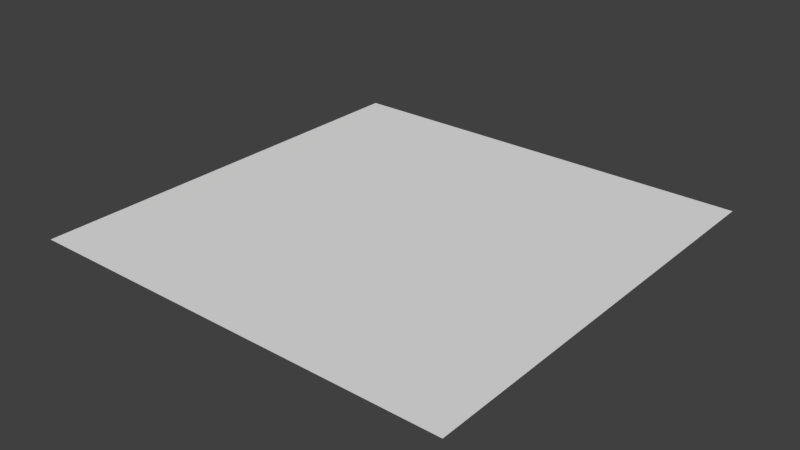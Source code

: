 # Source: plane.blend  (saved by Blender 2.78.0; exported with 4.5.12 LTS)
import bpy
from mathutils import Matrix  # noqa: F401  (used for matrix-valued properties, if any)

bpy.ops.wm.read_factory_settings(use_empty=True)
scene = bpy.context.scene
scene.name = 'Scene'

# ---- collections
col_collection_1 = bpy.data.collections.new('Collection 1'); scene.collection.children.link(col_collection_1)

# ---- materials (node trees are filled in below, after node groups)
mat_material = bpy.data.materials.new('Material')
mat_material.alpha_threshold = 0.0
mat_material.use_transparent_shadow = False
mat_material.roughness = 0.5
mat_material.line_color = (0.0, 0.0, 0.0, 1.0)

# ---- material node trees

# ---- world
world_world = bpy.data.worlds.new('World'); scene.world = world_world
world_world.color = (0.05088, 0.05088, 0.05088)
world_world.use_sun_shadow = False
world_world.sun_shadow_jitter_overblur = 0.0
world_world.cycles.sampling_method = 'MANUAL'

# ---- meshes
me_plane = bpy.data.meshes.new('Plane')
me_plane.from_pydata([(-0.5, 0.5, 0.0), (-0.5, -0.5, 0.0), (0.5, 0.5, 0.0), (0.5, -0.5, 0.0)], [], [(0, 1, 3, 2)])
_uv = me_plane.uv_layers.new(name='UVMap')
_uv.uv.foreach_set('vector', [1.49e-07, 1.0, 0.0, 1.49e-07, 1.0, 0.0, 1.0, 1.0])
me_plane.materials.append(mat_material)
me_plane.use_remesh_preserve_volume = False
me_plane.use_remesh_preserve_attributes = False
me_plane.use_mirror_vertex_groups = False
me_plane.update()

# ---- objects
ob_plane = bpy.data.objects.new('Plane', me_plane)

# ---- transforms, parenting, visibility, modifiers, constraints
ob_plane.location = (0.0, 0.0, 0.0)
ob_plane.lineart.crease_threshold = 0.0

# ---- collection membership
col_collection_1.objects.link(ob_plane)

# ---- scene / render settings (as saved in the file)
scene.frame_start = 1; scene.frame_end = 250; scene.frame_set(1)
scene.render.engine = 'BLENDER_EEVEE_NEXT'
scene.render.resolution_percentage = 50
scene.render.dither_intensity = 0.0
scene.cycles.use_denoising = False
scene.cycles.samples = 128
scene.cycles.sampling_pattern = 'TABULATED_SOBOL'
scene.cycles.light_sampling_threshold = 0.0
scene.cycles.use_adaptive_sampling = False
scene.cycles.use_light_tree = False
scene.cycles.blur_glossy = 0.0
scene.cycles.sample_clamp_indirect = 0.0
scene.view_settings.view_transform = 'Standard'
bpy.context.view_layer.update()

# ---- added for rendering (the .blend has no active camera and no usable light): camera, sun
cam_auto = bpy.data.cameras.new('AutoCamera')
cam_auto.lens = 50.0
cam_auto.sensor_width = 36.0
cam_auto.clip_end = 1000.0
ob_auto_camera = bpy.data.objects.new('AutoCamera', cam_auto)
scene.collection.objects.link(ob_auto_camera)
ob_auto_camera.location = (1.30847, -1.57016, 1.04677)
ob_auto_camera.rotation_euler = (1.09748, -7.21219e-08, 0.694738)
scene.camera = ob_auto_camera
light_auto_sun = bpy.data.lights.new('AutoSun', 'SUN')
light_auto_sun.energy = 3.0
light_auto_sun.angle = 0.0523599
ob_auto_sun = bpy.data.objects.new('AutoSun', light_auto_sun)
scene.collection.objects.link(ob_auto_sun)
ob_auto_sun.rotation_euler = (0.872665, 0.174533, 0.523599)
bpy.context.view_layer.update()

